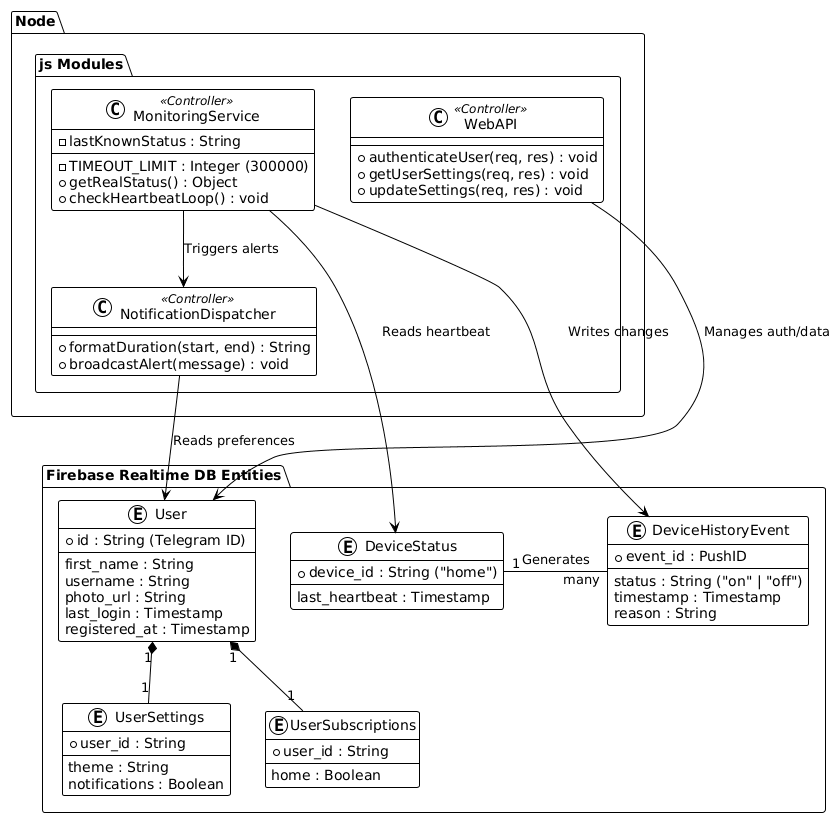

The diagram above was rendered by PlantUML. Its source (embedded in the PNG):
@startuml
!theme plain

package "Firebase Realtime DB Entities" {
  entity "User" {
    * id : String (Telegram ID)
    --
    first_name : String
    username : String
    photo_url : String
    last_login : Timestamp
    registered_at : Timestamp
  }

  entity "UserSettings" {
    * user_id : String
    --
    theme : String
    notifications : Boolean
  }

  entity "UserSubscriptions" {
    * user_id : String
    --
    home : Boolean
  }

  entity "DeviceStatus" {
    * device_id : String ("home")
    --
    last_heartbeat : Timestamp
  }

  entity "DeviceHistoryEvent" {
    * event_id : PushID
    --
    status : String ("on" | "off")
    timestamp : Timestamp
    reason : String
  }
}

package "Node.js Modules" {
  class "MonitoringService" <<Controller>> {
    - TIMEOUT_LIMIT : Integer (300000)
    - lastKnownStatus : String
    + getRealStatus() : Object
    + checkHeartbeatLoop() : void
  }

  class "NotificationDispatcher" <<Controller>> {
    + formatDuration(start, end) : String
    + broadcastAlert(message) : void
  }

  class "WebAPI" <<Controller>> {
    + authenticateUser(req, res) : void
    + getUserSettings(req, res) : void
    + updateSettings(req, res) : void
  }
}

User "1" *-- "1" UserSettings
User "1" *-- "1" UserSubscriptions
DeviceStatus "1" -right- "many" DeviceHistoryEvent : "Generates"

MonitoringService --> DeviceStatus : "Reads heartbeat"
MonitoringService --> DeviceHistoryEvent : "Writes changes"
MonitoringService --> NotificationDispatcher : "Triggers alerts"
NotificationDispatcher --> User : "Reads preferences"
WebAPI --> User : "Manages auth/data"
@enduml